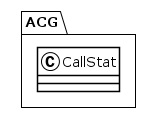

The diagram above was rendered by PlantUML. Its source (embedded in the PNG):
@startuml
!theme plain
package ACG {
class CallStat {
}
}
@enduml